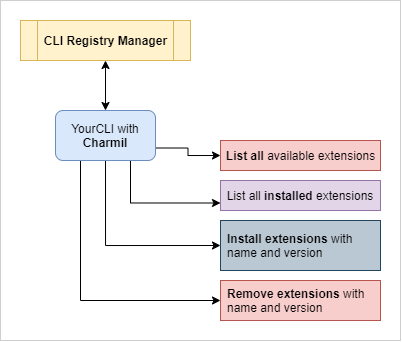

The diagram above was exported from draw.io. Its source (the exported page's mxGraphModel, read from the mxfile embedded in the PNG):
<mxGraphModel dx="716" dy="408" grid="1" gridSize="10" guides="1" tooltips="1" connect="1" arrows="1" fold="1" page="1" pageScale="1" pageWidth="850" pageHeight="1100" math="0" shadow="0">
  <root>
    <mxCell id="0" />
    <mxCell id="1" parent="0" />
    <mxCell id="ZbuU2tFvCqk6b3UQI3Z--20" value="" style="rounded=0;whiteSpace=wrap;html=1;strokeColor=#CFCFCF;" parent="1" vertex="1">
      <mxGeometry x="160" y="70" width="400" height="340" as="geometry" />
    </mxCell>
    <mxCell id="qK5uK97Y-qgx3qDSdHqa-1" style="edgeStyle=orthogonalEdgeStyle;rounded=0;orthogonalLoop=1;jettySize=auto;html=1;exitX=1;exitY=0.75;exitDx=0;exitDy=0;entryX=0;entryY=0.5;entryDx=0;entryDy=0;" parent="1" source="ZbuU2tFvCqk6b3UQI3Z--43" target="ZbuU2tFvCqk6b3UQI3Z--47" edge="1">
      <mxGeometry relative="1" as="geometry" />
    </mxCell>
    <mxCell id="qK5uK97Y-qgx3qDSdHqa-2" style="edgeStyle=orthogonalEdgeStyle;rounded=0;orthogonalLoop=1;jettySize=auto;html=1;exitX=0.75;exitY=1;exitDx=0;exitDy=0;entryX=0;entryY=0.75;entryDx=0;entryDy=0;" parent="1" source="ZbuU2tFvCqk6b3UQI3Z--43" target="ZbuU2tFvCqk6b3UQI3Z--48" edge="1">
      <mxGeometry relative="1" as="geometry" />
    </mxCell>
    <mxCell id="qK5uK97Y-qgx3qDSdHqa-3" style="edgeStyle=orthogonalEdgeStyle;rounded=0;orthogonalLoop=1;jettySize=auto;html=1;exitX=0.5;exitY=1;exitDx=0;exitDy=0;entryX=0;entryY=0.5;entryDx=0;entryDy=0;" parent="1" source="ZbuU2tFvCqk6b3UQI3Z--43" target="ZbuU2tFvCqk6b3UQI3Z--50" edge="1">
      <mxGeometry relative="1" as="geometry" />
    </mxCell>
    <mxCell id="qK5uK97Y-qgx3qDSdHqa-6" style="edgeStyle=orthogonalEdgeStyle;rounded=0;orthogonalLoop=1;jettySize=auto;html=1;exitX=0.25;exitY=1;exitDx=0;exitDy=0;entryX=0;entryY=0.5;entryDx=0;entryDy=0;" parent="1" source="ZbuU2tFvCqk6b3UQI3Z--43" target="qK5uK97Y-qgx3qDSdHqa-4" edge="1">
      <mxGeometry relative="1" as="geometry" />
    </mxCell>
    <mxCell id="ZbuU2tFvCqk6b3UQI3Z--43" value="" style="rounded=1;whiteSpace=wrap;html=1;fillColor=#dae8fc;strokeColor=#6c8ebf;" parent="1" vertex="1">
      <mxGeometry x="215" y="180" width="100" height="50" as="geometry" />
    </mxCell>
    <mxCell id="ZbuU2tFvCqk6b3UQI3Z--44" value="YourCLI with &lt;b&gt;Charmil&lt;/b&gt;" style="text;html=1;strokeColor=none;fillColor=none;align=center;verticalAlign=middle;whiteSpace=wrap;rounded=0;" parent="1" vertex="1">
      <mxGeometry x="225" y="195" width="80" height="20" as="geometry" />
    </mxCell>
    <mxCell id="ZbuU2tFvCqk6b3UQI3Z--47" value="" style="rounded=0;whiteSpace=wrap;html=1;fillColor=#f8cecc;strokeColor=#b85450;" parent="1" vertex="1">
      <mxGeometry x="380" y="210" width="160" height="30" as="geometry" />
    </mxCell>
    <mxCell id="ZbuU2tFvCqk6b3UQI3Z--48" value="" style="rounded=0;whiteSpace=wrap;html=1;fillColor=#e1d5e7;strokeColor=#9673a6;" parent="1" vertex="1">
      <mxGeometry x="380" y="250" width="160" height="30" as="geometry" />
    </mxCell>
    <mxCell id="ZbuU2tFvCqk6b3UQI3Z--49" style="edgeStyle=orthogonalEdgeStyle;rounded=0;orthogonalLoop=1;jettySize=auto;html=1;exitX=0.5;exitY=1;exitDx=0;exitDy=0;" parent="1" source="ZbuU2tFvCqk6b3UQI3Z--44" target="ZbuU2tFvCqk6b3UQI3Z--44" edge="1">
      <mxGeometry relative="1" as="geometry" />
    </mxCell>
    <mxCell id="ZbuU2tFvCqk6b3UQI3Z--50" value="" style="rounded=0;whiteSpace=wrap;html=1;fillColor=#bac8d3;strokeColor=#23445d;" parent="1" vertex="1">
      <mxGeometry x="380" y="290" width="160" height="50" as="geometry" />
    </mxCell>
    <mxCell id="ZbuU2tFvCqk6b3UQI3Z--51" value="" style="shape=process;whiteSpace=wrap;html=1;backgroundOutline=1;fillColor=#fff2cc;strokeColor=#d6b656;" parent="1" vertex="1">
      <mxGeometry x="180" y="90" width="170" height="40" as="geometry" />
    </mxCell>
    <mxCell id="ZbuU2tFvCqk6b3UQI3Z--52" value="&lt;b&gt;CLI Registry Manager&lt;/b&gt;" style="text;html=1;strokeColor=none;fillColor=none;align=center;verticalAlign=middle;whiteSpace=wrap;rounded=0;" parent="1" vertex="1">
      <mxGeometry x="187.5" y="100" width="155" height="20" as="geometry" />
    </mxCell>
    <mxCell id="ZbuU2tFvCqk6b3UQI3Z--53" value="" style="endArrow=classic;startArrow=classic;html=1;entryX=0.5;entryY=1;entryDx=0;entryDy=0;exitX=0.5;exitY=0;exitDx=0;exitDy=0;" parent="1" source="ZbuU2tFvCqk6b3UQI3Z--43" target="ZbuU2tFvCqk6b3UQI3Z--51" edge="1">
      <mxGeometry width="50" height="50" relative="1" as="geometry">
        <mxPoint x="240" y="210" as="sourcePoint" />
        <mxPoint x="290" y="160" as="targetPoint" />
      </mxGeometry>
    </mxCell>
    <mxCell id="ZbuU2tFvCqk6b3UQI3Z--54" value="&lt;b&gt;List all&lt;/b&gt; available extensions" style="text;html=1;strokeColor=none;fillColor=none;align=center;verticalAlign=middle;whiteSpace=wrap;rounded=0;" parent="1" vertex="1">
      <mxGeometry x="382.5" y="215" width="155" height="20" as="geometry" />
    </mxCell>
    <mxCell id="ZbuU2tFvCqk6b3UQI3Z--55" value="List all &lt;b&gt;installed &lt;/b&gt;extensions" style="text;html=1;strokeColor=none;fillColor=none;align=center;verticalAlign=middle;whiteSpace=wrap;rounded=0;" parent="1" vertex="1">
      <mxGeometry x="385" y="255" width="150" height="20" as="geometry" />
    </mxCell>
    <mxCell id="ZbuU2tFvCqk6b3UQI3Z--56" value="&lt;b&gt;Install extensions&lt;/b&gt; with name and version" style="text;html=1;strokeColor=none;fillColor=none;align=left;verticalAlign=middle;whiteSpace=wrap;rounded=0;" parent="1" vertex="1">
      <mxGeometry x="385" y="300" width="150" height="30" as="geometry" />
    </mxCell>
    <mxCell id="qK5uK97Y-qgx3qDSdHqa-4" value="" style="rounded=0;whiteSpace=wrap;html=1;fillColor=#f8cecc;strokeColor=#b85450;" parent="1" vertex="1">
      <mxGeometry x="380" y="350" width="160" height="40" as="geometry" />
    </mxCell>
    <mxCell id="qK5uK97Y-qgx3qDSdHqa-5" value="&lt;b&gt;Remove extensions&lt;/b&gt; with name and version" style="text;html=1;strokeColor=none;fillColor=none;align=left;verticalAlign=middle;whiteSpace=wrap;rounded=0;" parent="1" vertex="1">
      <mxGeometry x="385" y="362.5" width="155" height="15" as="geometry" />
    </mxCell>
  </root>
</mxGraphModel>